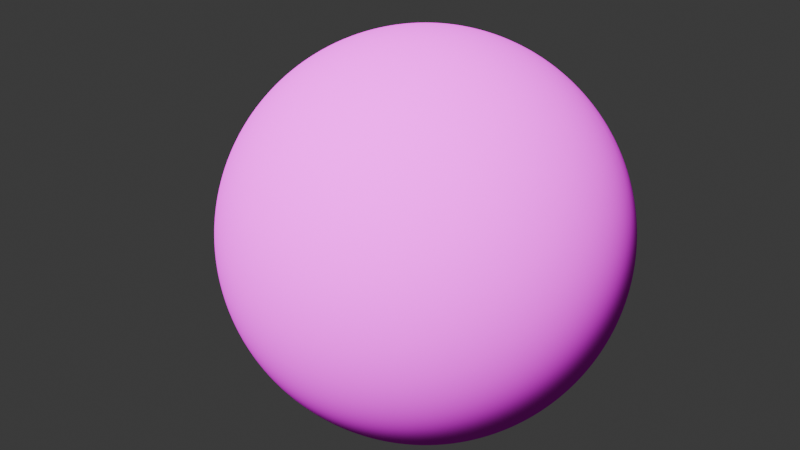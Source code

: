# Source: 09-experiment-with-renderer-colours-and-apply-undo-modifiers.blend  (saved by Blender 4.1.24; exported with 4.5.12 LTS)
import bpy
from mathutils import Matrix  # noqa: F401  (used for matrix-valued properties, if any)

bpy.ops.wm.read_factory_settings(use_empty=True)
scene = bpy.context.scene
scene.name = 'Scene'

# ---- collections
col_collection = bpy.data.collections.new('Collection'); scene.collection.children.link(col_collection)

# ---- images (referenced by path relative to the original .blend; pixels are not part of the script)
import os
ASSET_DIR = os.environ.get("B2B_ASSET_DIR", "")  # directory of the original .blend (textures are referenced by path, not embedded)
HERE = os.path.dirname(os.path.abspath(__file__))  # packed textures are extracted next to this script under _unpacked/

def load_image(name, relpath, width, height, colorspace="sRGB"):
    """Load a texture the original file referenced (path relative to the .blend, or extracted next to this script)."""
    p = next((c for c in (os.path.join(HERE, relpath), os.path.join(ASSET_DIR, relpath)) if relpath and os.path.exists(c)), "")
    if p:
        img = bpy.data.images.load(p, check_existing=True)
        img.name = name
    else:  # same state as the original file: an image datablock whose file is absent (Cycles renders it pink)
        img = bpy.data.images.new(name, width, height)
        img.source = "FILE"
        img.filepath = "//" + (relpath or name)
    img.colorspace_settings.name = colorspace
    return img
img_worldcolour_jpg = load_image('worldColour.jpg', 'assets/worldColour.jpg', 1024, 1024, 'sRGB')

# ---- materials (node trees are filled in below, after node groups)
mat_material = bpy.data.materials.new('Material')

# ---- material node trees
mat_material.use_nodes = True; mat_material.node_tree.nodes.clear()
_N = mat_material.node_tree.nodes; _L = mat_material.node_tree.links
n0 = _N.new('ShaderNodeBsdfPrincipled'); n0.name = 'Principled BSDF'; n0.location = (10, 300)
n0.inputs[13].default_value = 0.0
n1 = _N.new('ShaderNodeOutputMaterial'); n1.name = 'Material Output'; n1.location = (300, 300)
n2 = _N.new('ShaderNodeTexImage'); n2.name = 'Image Texture'; n2.location = (-280, 275)
n2.image = img_worldcolour_jpg
_L.new(n0.outputs[0], n1.inputs[0])
_L.new(n2.outputs[0], n0.inputs[0])
n1.is_active_output = True

# ---- world
world_world = bpy.data.worlds.new('World'); scene.world = world_world
world_world.use_nodes = True; world_world.node_tree.nodes.clear()
_N = world_world.node_tree.nodes; _L = world_world.node_tree.links
n0 = _N.new('ShaderNodeOutputWorld'); n0.name = 'World Output'; n0.location = (300, 300)
n1 = _N.new('ShaderNodeBackground'); n1.name = 'Background'; n1.location = (10, 300)
n1.inputs[0].default_value = (0.05088, 0.05088, 0.05088, 1.0)
_L.new(n1.outputs[0], n0.inputs[0])
n0.is_active_output = True
world_world.color = (0.05088, 0.05088, 0.05088)
world_world.use_sun_shadow = False
world_world.sun_shadow_jitter_overblur = 0.0

# ---- cameras
cam_camera = bpy.data.cameras.new('Camera')
cam_camera.clip_end = 5e+04
cam_camera.ortho_scale = 7.314

# ---- lights
light_light = bpy.data.lights.new('Light', 'SUN')
light_light.transmission_factor = 0.0
light_light.angle = 0.1993
light_light.shadow_soft_size = 0.1
light_light.shadow_cascade_max_distance = 1000.0

# ---- meshes
me_plane_001 = bpy.data.meshes.new('Plane.001')
me_plane_001.from_pydata([(-1.0, -1.0, 0.0), (1.0, -1.0, 0.0), (-1.0, 1.0, 0.0), (1.0, 1.0, 0.0)], [], [(0, 1, 3, 2)])
me_plane_001.polygons.foreach_set('use_smooth', [True] * 1)
_uv = me_plane_001.uv_layers.new(name='UVMap')
_uv.uv.foreach_set('vector', [0.0, 0.0, 1.0, 0.0, 1.0, 1.0, 0.0, 1.0])
me_plane_001.materials.append(mat_material)
me_plane_001.update()

# ---- objects
ob_light = bpy.data.objects.new('Light', light_light)
ob_camera = bpy.data.objects.new('Camera', cam_camera)
ob_plane = bpy.data.objects.new('Plane', me_plane_001)
ob_empty = bpy.data.objects.new('Empty', None)
ob_empty_001 = bpy.data.objects.new('Empty.001', None)

# ---- transforms, parenting, visibility, modifiers, constraints
ob_light.location = (87.21, -7.306, 101.4)
ob_light.rotation_euler = (-1.045, -0.5198, 3.048)
ob_light.lock_rotations_4d = False
ob_light.empty_display_type = 'ARROWS'
ob_light.color = (0.0, 0.0, 0.0, 0.0)
ob_light.lineart.crease_threshold = 0.0
ob_camera.location = (298.9, -436.3, 9.126)
ob_camera.rotation_euler = (1.564, -7.155e-07, 0.5194)
ob_camera.lock_rotations_4d = False
ob_camera.empty_display_type = 'ARROWS'
ob_camera.color = (0.0, 0.0, 0.0, 0.0)
ob_camera.display_type = 'WIRE'
ob_camera.lineart.crease_threshold = 0.0
ob_plane.location = (0.0, 0.0, 0.0)
ob_plane.rotation_euler = (1.571, -0.0, 0.0)
ob_plane.scale = (360.0, 180.0, 1.0)
_m = ob_plane.modifiers.new('Subdivision', 'SUBSURF')
_m.subdivision_type = 'SIMPLE'
_m.levels = 6
_m.render_levels = 6
_m = ob_plane.modifiers.new('Subdivision.001', 'SUBSURF')
_m.levels = 5
_m.render_levels = 5
_m = ob_plane.modifiers.new('Displace', 'DISPLACE')
_m.strength = 5.0
_m = ob_plane.modifiers.new('SimpleDeform', 'SIMPLE_DEFORM')
_m.deform_method = 'BEND'
_m.origin = ob_empty
_m.factor = 3.142
_m.angle = 3.142
_m = ob_plane.modifiers.new('SimpleDeform.001', 'SIMPLE_DEFORM')
_m.deform_method = 'BEND'
_m.deform_axis = 'Z'
_m.origin = ob_empty_001
_m.factor = 6.283
_m.angle = 6.283
ob_empty.location = (0.0, 0.0, 0.0)
ob_empty_001.location = (0.0, 0.0, 0.0)

# ---- collection membership
col_collection.objects.link(ob_light)
col_collection.objects.link(ob_camera)
col_collection.objects.link(ob_plane)
col_collection.objects.link(ob_empty)
col_collection.objects.link(ob_empty_001)

# ---- scene / render settings (as saved in the file)
scene.camera = ob_camera
scene.frame_start = 1; scene.frame_end = 250; scene.frame_set(0)
scene.render.engine = 'CYCLES'
scene.cycles.samples = 1024
scene.cycles.sampling_pattern = 'TABULATED_SOBOL'
scene.eevee.ray_tracing_options.trace_max_roughness = 0.0
bpy.context.view_layer.update()

